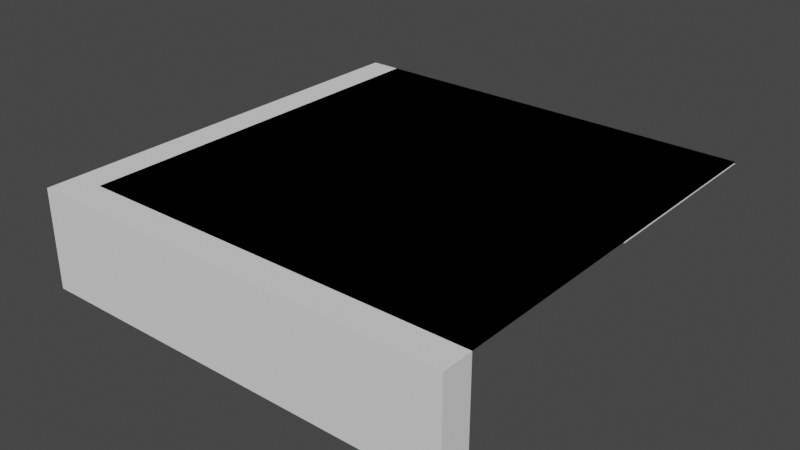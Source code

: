 # Source: wall-corners.blend  (saved by Blender 4.0.36; exported with 4.5.12 LTS)
import bpy
from mathutils import Matrix  # noqa: F401  (used for matrix-valued properties, if any)

bpy.ops.wm.read_factory_settings(use_empty=True)
scene = bpy.context.scene
scene.name = 'Scene'

# ---- collections
col_grid = bpy.data.collections.new('Grid'); scene.collection.children.link(col_grid)
col_w = bpy.data.collections.new('W'); scene.collection.children.link(col_w)

# ---- world
world_world = bpy.data.worlds.new('World'); scene.world = world_world
world_world.use_nodes = True; world_world.node_tree.nodes.clear()
_N = world_world.node_tree.nodes; _L = world_world.node_tree.links
n0 = _N.new('ShaderNodeOutputWorld'); n0.name = 'World Output'; n0.location = (300, 300)
n1 = _N.new('ShaderNodeBackground'); n1.name = 'Background'; n1.location = (10, 300)
n1.inputs[0].default_value = (0.05088, 0.05088, 0.05088, 1.0)
_L.new(n1.outputs[0], n0.inputs[0])
n0.is_active_output = True
world_world.color = (0.05088, 0.05088, 0.05088)
world_world.use_sun_shadow = False
world_world.sun_shadow_jitter_overblur = 0.0

# ---- meshes
me_plane_001 = bpy.data.meshes.new('Plane.001')
me_plane_001.from_pydata([(-1.0, -1.0, 0.0), (1.0, -1.0, 0.0), (-1.0, 1.0, 0.0), (1.0, 1.0, 0.0)], [], [(0, 1, 3, 2)])
_uv = me_plane_001.uv_layers.new(name='UVMap')
_uv.uv.foreach_set('vector', [0.0, 0.0, 1.0, 0.0, 1.0, 1.0, 0.0, 1.0])
me_plane_001.update()
me_cube_001 = bpy.data.meshes.new('Cube.001')
me_cube_001.from_pydata([(32.0, 32.0, 0.0), (-32.0, 32.0, 0.0), (32.0, -32.0, 0.0), (-32.0, -32.0, 0.0), (-32.0, -32.0, 0.0), (32.0, -32.0, 0.0), (32.0, 32.0, 0.0), (-32.0, 32.0, 0.0), (-32.0, -32.0, 0.0), (32.0, -32.0, 0.0), (32.0, 32.0, 0.0), (-32.0, 32.0, 0.0), (-32.0, -32.0, 0.0), (32.0, -32.0, 0.0), (32.0, 32.0, 0.0), (-32.0, 32.0, 0.0)], [], [(3, 1, 0, 2), (5, 6, 10, 9), (2, 0, 6, 5), (0, 1, 7, 6), (1, 3, 4, 7), (3, 2, 5, 4), (11, 8, 12, 15), (6, 7, 11, 10), (7, 4, 8, 11), (4, 5, 9, 8), (12, 13, 14, 15), (8, 9, 13, 12), (9, 10, 14, 13), (10, 11, 15, 14)])
_uv = me_cube_001.uv_layers.new(name='UVMap')
_uv.uv.foreach_set('vector', [0.0, 0.0, 0.0, 1.0, 1.0, 1.0, 1.0, 0.0, 1.0, 0.0, 1.0, 1.0, 1.0, 1.0, 1.0, 0.0, 1.0, 0.0, 1.0, 1.0, 1.0, 1.0, 1.0, 0.0, 1.0, 1.0, 0.0, 1.0, 0.0, 1.0, 1.0, 1.0, 0.0, 1.0, 0.0, 0.0, 0.0, 0.0, 0.0, 1.0, 0.0, 0.0, 1.0, 0.0, 1.0, 0.0, 0.0, 0.0, 0.0, 1.0, 0.0, 0.0, 0.0, 0.0, 0.0, 1.0, 1.0, 1.0, 0.0, 1.0, 0.0, 1.0, 1.0, 1.0, 0.0, 1.0, 0.0, 0.0, 0.0, 0.0, 0.0, 1.0, 0.0, 0.0, 1.0, 0.0, 1.0, 0.0, 0.0, 0.0, 0.0, 0.0, 1.0, 0.0, 1.0, 1.0, 0.0, 1.0, 0.0, 0.0, 1.0, 0.0, 1.0, 0.0, 0.0, 0.0, 1.0, 0.0, 1.0, 1.0, 1.0, 1.0, 1.0, 0.0, 1.0, 1.0, 0.0, 1.0, 0.0, 1.0, 1.0, 1.0])
me_cube_001.use_mirror_vertex_groups = False
me_cube_001.update()
me_cube_011 = bpy.data.meshes.new('Cube.011')
me_cube_011.from_pydata([(-0.5, -0.5, -1.6), (-0.5, -0.5, 1.6), (-0.5, 0.5, -1.6), (-0.5, 0.5, 1.6), (0.5, -0.5, -1.6), (0.5, -0.5, 1.6), (0.5, 0.5, -1.6), (0.5, 0.5, 1.6)], [], [(0, 1, 3, 2), (2, 3, 7, 6), (6, 7, 5, 4), (4, 5, 1, 0), (2, 6, 4, 0), (7, 3, 1, 5)])
_uv = me_cube_011.uv_layers.new(name='UVMap')
_uv.uv.foreach_set('vector', [0.375, 0.0, 0.625, 0.0, 0.625, 0.25, 0.375, 0.25, 0.375, 0.25, 0.625, 0.25, 0.625, 0.5, 0.375, 0.5, 0.375, 0.5, 0.625, 0.5, 0.625, 0.75, 0.375, 0.75, 0.375, 0.75, 0.625, 0.75, 0.625, 1.0, 0.375, 1.0, 0.125, 0.5, 0.375, 0.5, 0.375, 0.75, 0.125, 0.75, 0.625, 0.5, 0.875, 0.5, 0.875, 0.75, 0.625, 0.75])
me_cube_011.update()
me_cube_012 = bpy.data.meshes.new('Cube.012')
me_cube_012.from_pydata([(-2.0, 0.1562, -0.5), (-2.0, 0.1562, 0.5), (2.0, -0.1562, -0.5), (2.0, -0.1562, 0.5), (-2.0, -0.1562, 0.5), (-2.0, -0.1562, -0.5), (2.0, 0.1562, 0.5), (2.0, 0.1562, -0.5)], [], [(6, 1, 4, 3), (0, 7, 2, 5), (7, 6, 3, 2), (2, 3, 4, 5), (7, 0, 1, 6), (0, 5, 4, 1)])
_uv = me_cube_012.uv_layers.new(name='UVMap')
_uv.uv.foreach_set('vector', [0.0, 0.0, 0.0, 0.0, 0.0, 0.0, 0.0, 0.0, 0.0, 0.0, 0.0, 0.0, 0.0, 0.0, 0.0, 0.0, 0.0, 0.0, 0.0, 0.0, 0.0, 0.0, 0.0, 0.0, 0.0, 0.0, 0.0, 0.0, 0.0, 0.0, 0.0, 0.0, 0.0, 0.0, 0.0, 0.0, 0.0, 0.0, 0.0, 0.0, 0.0, 0.0, 0.0, 0.0, 0.0, 0.0, 0.0, 0.0])
me_cube_012.update()
me_cube_002 = bpy.data.meshes.new('Cube.002')
me_cube_002.from_pydata([(-2.0, 0.1562, -0.5), (-2.0, 0.1562, 0.5), (2.0, -0.1562, -0.5), (2.0, -0.1562, 0.5), (-2.0, -0.1562, 0.5), (-2.0, -0.1562, -0.5), (2.0, 0.1562, 0.5), (2.0, 0.1562, -0.5)], [], [(6, 1, 4, 3), (0, 7, 2, 5), (7, 6, 3, 2), (2, 3, 4, 5), (7, 0, 1, 6), (0, 5, 4, 1)])
_uv = me_cube_002.uv_layers.new(name='UVMap')
_uv.uv.foreach_set('vector', [0.0, 0.0, 0.0, 0.0, 0.0, 0.0, 0.0, 0.0, 0.0, 0.0, 0.0, 0.0, 0.0, 0.0, 0.0, 0.0, 0.0, 0.0, 0.0, 0.0, 0.0, 0.0, 0.0, 0.0, 0.0, 0.0, 0.0, 0.0, 0.0, 0.0, 0.0, 0.0, 0.0, 0.0, 0.0, 0.0, 0.0, 0.0, 0.0, 0.0, 0.0, 0.0, 0.0, 0.0, 0.0, 0.0, 0.0, 0.0])
me_cube_002.update()

# ---- objects
ob_quarter = bpy.data.objects.new('_Quarter', me_plane_001)
ob_tile = bpy.data.objects.new('_Tile', me_cube_001)
ob_0 = bpy.data.objects.new('0', me_cube_011)
ob_1 = bpy.data.objects.new('1', me_cube_012)
ob_2 = bpy.data.objects.new('2', me_cube_002)

# ---- transforms, parenting, visibility, modifiers, constraints
ob_quarter.location = (16.0, 16.0, -0.25)
ob_quarter.scale = (16.0, 16.0, 16.0)
ob_tile.location = (0.0, 0.0, 0.0)
ob_tile.lock_rotations_4d = False
ob_tile.empty_display_type = 'ARROWS'
ob_tile.lineart.crease_threshold = 0.0
ob_0.location = (-34.5, -34.5, -8.0)
ob_0.scale = (5.0, 5.0, 5.0)
ob_1.location = (0.0, -34.5, -8.0)
ob_1.scale = (16.0, 16.0, 16.0)
ob_2.location = (-34.5, 0.0, -8.0)
ob_2.rotation_euler = (0.0, -0.0, -1.571)
ob_2.scale = (16.0, 16.0, 16.0)

# ---- collection membership
col_grid.objects.link(ob_quarter)
col_grid.objects.link(ob_tile)
col_w.objects.link(ob_0)
col_w.objects.link(ob_1)
col_w.objects.link(ob_2)

# ---- scene / render settings (as saved in the file)
scene.frame_start = 1; scene.frame_end = 250; scene.frame_set(0)
scene.render.engine = 'BLENDER_EEVEE_NEXT'
scene.cycles.sampling_pattern = 'TABULATED_SOBOL'
scene.cycles.use_light_tree = False
scene.view_settings.view_transform = 'Filmic'
scene.unit_settings.scale_length = 10.0
bpy.context.view_layer.update()

# ---- added for rendering (the .blend has no active camera and no usable light): camera, sun
cam_auto = bpy.data.cameras.new('AutoCamera')
cam_auto.lens = 50.0
cam_auto.sensor_width = 36.0
cam_auto.clip_end = 1605.64
ob_auto_camera = bpy.data.objects.new('AutoCamera', cam_auto)
scene.collection.objects.link(ob_auto_camera)
ob_auto_camera.location = (88.9897, -112.288, 65.1918)
ob_auto_camera.rotation_euler = (1.09748, -7.21219e-08, 0.694738)
scene.camera = ob_auto_camera
light_auto_sun = bpy.data.lights.new('AutoSun', 'SUN')
light_auto_sun.energy = 3.0
light_auto_sun.angle = 0.0523599
ob_auto_sun = bpy.data.objects.new('AutoSun', light_auto_sun)
scene.collection.objects.link(ob_auto_sun)
ob_auto_sun.rotation_euler = (0.872665, 0.174533, 0.523599)
bpy.context.view_layer.update()
